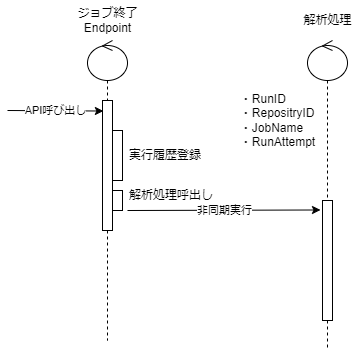

The diagram above was exported from draw.io. Its source (the exported page's mxGraphModel, read from the mxfile embedded in the PNG):
<mxGraphModel dx="933" dy="847" grid="1" gridSize="10" guides="1" tooltips="1" connect="1" arrows="1" fold="1" page="1" pageScale="1" pageWidth="850" pageHeight="1100" background="none" math="0" shadow="0">
  <root>
    <mxCell id="0" />
    <mxCell id="1" parent="0" />
    <mxCell id="3" value="" style="shape=umlLifeline;participant=umlControl;perimeter=lifelinePerimeter;whiteSpace=wrap;html=1;container=1;collapsible=0;recursiveResize=0;verticalAlign=top;spacingTop=36;outlineConnect=0;" parent="1" vertex="1">
      <mxGeometry x="160" y="120" width="40" height="300" as="geometry" />
    </mxCell>
    <mxCell id="5" value="" style="html=1;points=[];perimeter=orthogonalPerimeter;" parent="3" vertex="1">
      <mxGeometry x="15" y="60" width="10" height="130" as="geometry" />
    </mxCell>
    <mxCell id="7" value="" style="html=1;points=[];perimeter=orthogonalPerimeter;" parent="3" vertex="1">
      <mxGeometry x="25" y="90" width="10" height="50" as="geometry" />
    </mxCell>
    <mxCell id="9" value="" style="html=1;points=[];perimeter=orthogonalPerimeter;" parent="3" vertex="1">
      <mxGeometry x="25" y="150" width="10" height="20" as="geometry" />
    </mxCell>
    <mxCell id="4" value="" style="shape=umlLifeline;participant=umlControl;perimeter=lifelinePerimeter;whiteSpace=wrap;html=1;container=1;collapsible=0;recursiveResize=0;verticalAlign=top;spacingTop=36;outlineConnect=0;" parent="1" vertex="1">
      <mxGeometry x="380" y="120" width="40" height="310" as="geometry" />
    </mxCell>
    <mxCell id="12" value="" style="html=1;points=[];perimeter=orthogonalPerimeter;" parent="4" vertex="1">
      <mxGeometry x="15" y="160" width="10" height="120" as="geometry" />
    </mxCell>
    <mxCell id="6" value="API呼び出し" style="endArrow=classic;html=1;entryX=0.091;entryY=0.081;entryDx=0;entryDy=0;entryPerimeter=0;" parent="1" target="5" edge="1">
      <mxGeometry width="50" height="50" relative="1" as="geometry">
        <mxPoint x="80" y="190" as="sourcePoint" />
        <mxPoint x="170" y="190" as="targetPoint" />
      </mxGeometry>
    </mxCell>
    <mxCell id="8" value="実行履歴登録" style="text;html=1;align=left;verticalAlign=middle;resizable=0;points=[];autosize=1;strokeColor=none;fillColor=none;" parent="1" vertex="1">
      <mxGeometry x="200" y="220" width="100" height="30" as="geometry" />
    </mxCell>
    <mxCell id="10" value="解析処理呼出し" style="text;html=1;align=left;verticalAlign=middle;resizable=0;points=[];autosize=1;strokeColor=none;fillColor=none;" parent="1" vertex="1">
      <mxGeometry x="200" y="260" width="110" height="30" as="geometry" />
    </mxCell>
    <mxCell id="11" value="非同期実行" style="endArrow=classic;html=1;entryX=-0.2;entryY=0.079;entryDx=0;entryDy=0;entryPerimeter=0;" parent="1" target="12" edge="1">
      <mxGeometry width="50" height="50" relative="1" as="geometry">
        <mxPoint x="199.9999999999999" y="290" as="sourcePoint" />
        <mxPoint x="370" y="290" as="targetPoint" />
      </mxGeometry>
    </mxCell>
    <mxCell id="13" value="ジョブ終了&lt;br&gt;Endpoint" style="text;html=1;align=center;verticalAlign=middle;resizable=0;points=[];autosize=1;strokeColor=none;fillColor=none;" parent="1" vertex="1">
      <mxGeometry x="140" y="80" width="80" height="40" as="geometry" />
    </mxCell>
    <mxCell id="14" value="解析処理" style="text;html=1;align=center;verticalAlign=middle;resizable=0;points=[];autosize=1;strokeColor=none;fillColor=none;" parent="1" vertex="1">
      <mxGeometry x="365" y="85" width="70" height="30" as="geometry" />
    </mxCell>
    <mxCell id="15" value="&lt;div style=&quot;text-align: left;&quot;&gt;&lt;span style=&quot;background-color: initial;&quot;&gt;・RunID&lt;/span&gt;&lt;/div&gt;&lt;div style=&quot;text-align: left;&quot;&gt;&lt;span style=&quot;background-color: initial;&quot;&gt;・RepositryID&lt;br&gt;・JobName&lt;br&gt;・RunAttempt&lt;/span&gt;&lt;/div&gt;" style="text;html=1;align=center;verticalAlign=middle;resizable=0;points=[];autosize=1;strokeColor=none;fillColor=none;" vertex="1" parent="1">
      <mxGeometry x="300" y="165" width="100" height="70" as="geometry" />
    </mxCell>
  </root>
</mxGraphModel>